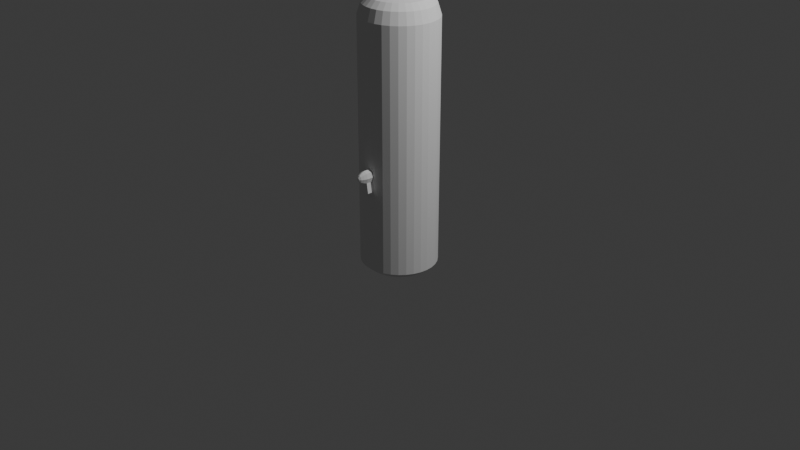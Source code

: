# Source: tungtungtungsahur.blend  (saved by Blender 4.4.32; exported with 4.5.12 LTS)
import bpy
from mathutils import Matrix  # noqa: F401  (used for matrix-valued properties, if any)

bpy.ops.wm.read_factory_settings(use_empty=True)
scene = bpy.context.scene
scene.name = 'Scene'

# ---- collections
col_collection = bpy.data.collections.new('Collection'); scene.collection.children.link(col_collection)

# ---- world
world_world = bpy.data.worlds.new('World'); scene.world = world_world
world_world.use_nodes = True; world_world.node_tree.nodes.clear()
_N = world_world.node_tree.nodes; _L = world_world.node_tree.links
n0 = _N.new('ShaderNodeOutputWorld'); n0.name = 'World Output'; n0.location = (300, 300)
n1 = _N.new('ShaderNodeBackground'); n1.name = 'Background'; n1.location = (10, 300)
n1.inputs[0].default_value = (0.05088, 0.05088, 0.05088, 1.0)
_L.new(n1.outputs[0], n0.inputs[0])
n0.is_active_output = True
world_world.color = (0.05088, 0.05088, 0.05088)
world_world.sun_shadow_jitter_overblur = 0.0

# ---- cameras
cam_camera = bpy.data.cameras.new('Camera')
cam_camera.clip_end = 100.0
cam_camera.ortho_scale = 7.314

# ---- lights
light_light = bpy.data.lights.new('Light', 'POINT')
light_light.energy = 1000.0
light_light.shadow_soft_size = 0.1

# ---- meshes
me_x = bpy.data.meshes.new('柱体')
me_x.from_pydata([(3.765e-09, 0.689, -1.644), (3.765e-09, 0.689, 1.644), (0.1344, 0.6758, -1.644), (0.1344, 0.6758, 1.644), (0.2637, 0.6366, -1.644), (0.2637, 0.6366, 1.644), (0.3828, 0.5729, -1.644), (0.3828, 0.5729, 1.644), (0.4872, 0.4872, -1.644), (0.4872, 0.4872, 1.644), (0.5729, 0.3828, -1.644), (0.5729, 0.3828, 1.644), (0.6366, 0.2637, -1.644), (0.6366, 0.2637, 1.644), (0.6758, 0.1344, -1.644), (0.6758, 0.1344, 1.644), (0.689, 5.792e-10, -1.644), (0.689, 5.792e-10, 1.644), (0.6758, -0.1344, -1.644), (0.6758, -0.1344, 1.644), (0.6366, -0.2637, -1.644), (0.6366, -0.2637, 1.644), (0.5729, -0.3828, -1.644), (0.5729, -0.3828, 1.644), (0.4872, -0.4872, -1.644), (0.4872, -0.4872, 1.644), (0.3828, -0.5729, -1.644), (0.3828, -0.5729, 1.644), (0.2637, -0.6366, -1.644), (0.2637, -0.6366, 1.644), (0.1344, -0.6758, -1.644), (0.1344, -0.6758, 1.644), (3.765e-09, -0.689, -1.644), (3.765e-09, -0.689, 1.644), (-0.1344, -0.6758, -1.644), (-0.1344, -0.6758, 1.644), (-0.2637, -0.6366, -1.644), (-0.2637, -0.6366, 1.644), (-0.3828, -0.5729, -1.644), (-0.3828, -0.5729, 1.644), (-0.4872, -0.4872, -1.644), (-0.4872, -0.4872, 1.644), (-0.5729, -0.3828, -1.644), (-0.5729, -0.3828, 1.644), (-0.6366, -0.2637, -1.644), (-0.6366, -0.2637, 1.644), (-0.6758, -0.1344, -1.644), (-0.6758, -0.1344, 1.644), (-0.689, 5.792e-10, -1.644), (-0.689, 5.792e-10, 1.644), (-0.6758, 0.1344, -1.644), (-0.6758, 0.1344, 1.644), (-0.6366, 0.2637, -1.644), (-0.6366, 0.2637, 1.644), (-0.5729, 0.3828, -1.644), (-0.5729, 0.3828, 1.644), (-0.4872, 0.4872, -1.644), (-0.4872, 0.4872, 1.644), (-0.3828, 0.5729, -1.644), (-0.3828, 0.5729, 1.644), (-0.2637, 0.6366, -1.644), (-0.2637, 0.6366, 1.644), (-0.1344, 0.6758, -1.644), (-0.1344, 0.6758, 1.644), (3.893e-09, 0.624, 1.801), (0.1217, 0.612, 1.801), (0.2388, 0.5765, 1.801), (0.3467, 0.5188, 1.801), (0.4412, 0.4412, 1.801), (0.5188, 0.3467, 1.801), (0.5765, 0.2388, 1.801), (0.612, 0.1217, 1.801), (0.624, 1.729e-10, 1.801), (0.612, -0.1217, 1.801), (0.5765, -0.2388, 1.801), (0.5188, -0.3467, 1.801), (0.4412, -0.4412, 1.801), (0.3467, -0.5188, 1.801), (0.2388, -0.5765, 1.801), (0.1217, -0.612, 1.801), (3.893e-09, -0.624, 1.801), (-0.1217, -0.612, 1.801), (-0.2388, -0.5765, 1.801), (-0.3467, -0.5188, 1.801), (-0.4412, -0.4412, 1.801), (-0.5188, -0.3467, 1.801), (-0.5765, -0.2388, 1.801), (-0.612, -0.1217, 1.801), (-0.624, 1.729e-10, 1.801), (-0.612, 0.1217, 1.801), (-0.5765, 0.2388, 1.801), (-0.5188, 0.3467, 1.801), (-0.4412, 0.4412, 1.801), (-0.3467, 0.5188, 1.801), (-0.2388, 0.5765, 1.801), (-0.1217, 0.612, 1.801), (2.243e-09, 0.5127, 1.881), (0.1, 0.5028, 1.881), (0.1962, 0.4737, 1.881), (0.2848, 0.4263, 1.881), (0.3625, 0.3625, 1.881), (0.4263, 0.2848, 1.881), (0.4737, 0.1962, 1.881), (0.5028, 0.1, 1.881), (0.5127, -8.547e-10, 1.881), (0.5028, -0.1, 1.881), (0.4737, -0.1962, 1.881), (0.4263, -0.2848, 1.881), (0.3625, -0.3625, 1.881), (0.2848, -0.4263, 1.881), (0.1962, -0.4737, 1.881), (0.1, -0.5028, 1.881), (2.243e-09, -0.5127, 1.881), (-0.1, -0.5028, 1.881), (-0.1962, -0.4737, 1.881), (-0.2848, -0.4263, 1.881), (-0.3625, -0.3625, 1.881), (-0.4263, -0.2848, 1.881), (-0.4737, -0.1962, 1.881), (-0.5028, -0.1, 1.881), (-0.5127, -8.547e-10, 1.881), (-0.5028, 0.1, 1.881), (-0.4737, 0.1962, 1.881), (-0.4263, 0.2848, 1.881), (-0.3625, 0.3625, 1.881), (-0.2848, 0.4263, 1.881), (-0.1962, 0.4737, 1.881), (-0.1, 0.5028, 1.881), (5.11e-10, 0.27, 1.929), (0.05268, 0.2648, 1.929), (0.1033, 0.2495, 1.929), (0.15, 0.2245, 1.929), (0.1909, 0.1909, 1.929), (0.2245, 0.15, 1.929), (0.2495, 0.1033, 1.929), (0.2648, 0.05268, 1.929), (0.27, 4.314e-10, 1.929), (0.2648, -0.05268, 1.929), (0.2495, -0.1033, 1.929), (0.2245, -0.15, 1.929), (0.1909, -0.1909, 1.929), (0.15, -0.2245, 1.929), (0.1033, -0.2495, 1.929), (0.05268, -0.2648, 1.929), (5.11e-10, -0.27, 1.929), (-0.05268, -0.2648, 1.929), (-0.1033, -0.2495, 1.929), (-0.15, -0.2245, 1.929), (-0.1909, -0.1909, 1.929), (-0.2245, -0.15, 1.929), (-0.2495, -0.1033, 1.929), (-0.2648, -0.05268, 1.929), (-0.27, 4.314e-10, 1.929), (-0.2648, 0.05268, 1.929), (-0.2495, 0.1033, 1.929), (-0.2245, 0.15, 1.929), (-0.1909, 0.1909, 1.929), (-0.15, 0.2245, 1.929), (-0.1033, 0.2495, 1.929), (-0.05268, 0.2648, 1.929), (3.765e-09, 0.689, -1.096), (3.765e-09, 0.689, -0.5481), (3.765e-09, 0.689, 0.0), (3.765e-09, 0.689, 0.5481), (3.765e-09, 0.689, 1.096), (0.1344, 0.6758, 1.096), (0.1344, 0.6758, 0.5481), (0.1344, 0.6758, 0.0), (0.1344, 0.6758, -0.5481), (0.1344, 0.6758, -1.096), (0.2637, 0.6366, 1.096), (0.2637, 0.6366, 0.5481), (0.2637, 0.6366, 0.0), (0.2637, 0.6366, -0.5481), (0.2637, 0.6366, -1.096), (0.3828, 0.5729, 1.096), (0.3828, 0.5729, 0.5481), (0.3828, 0.5729, 0.0), (0.3828, 0.5729, -0.5481), (0.3828, 0.5729, -1.096), (0.4872, 0.4872, 1.096), (0.4872, 0.4872, 0.5481), (0.4872, 0.4872, 0.0), (0.4872, 0.4872, -0.5481), (0.4872, 0.4872, -1.096), (0.5729, 0.3828, 1.096), (0.5729, 0.3828, 0.5481), (0.5729, 0.3828, 0.0), (0.5729, 0.3828, -0.5481), (0.5729, 0.3828, -1.096), (0.6366, 0.2637, 1.096), (0.6366, 0.2637, 0.5481), (0.6366, 0.2637, 0.0), (0.6366, 0.2637, -0.5481), (0.6366, 0.2637, -1.096), (0.6758, 0.1344, 1.096), (0.6758, 0.1344, 0.5481), (0.6758, 0.1344, 0.0), (0.6758, 0.1344, -0.5481), (0.6758, 0.1344, -1.096), (0.689, 5.792e-10, 1.096), (0.689, 5.792e-10, 0.5481), (0.689, 5.792e-10, 0.0), (0.689, 5.792e-10, -0.5481), (0.689, 5.792e-10, -1.096), (0.6758, -0.1344, 1.096), (0.6758, -0.1344, 0.5481), (0.6758, -0.1344, 0.0), (0.6758, -0.1344, -0.5481), (0.6758, -0.1344, -1.096), (0.6366, -0.2637, 1.096), (0.6366, -0.2637, 0.5481), (0.6366, -0.2637, 0.0), (0.6366, -0.2637, -0.5481), (0.6366, -0.2637, -1.096), (0.5729, -0.3828, 1.096), (0.5729, -0.3828, 0.5481), (0.5729, -0.3828, 0.0), (0.5729, -0.3828, -0.5481), (0.5729, -0.3828, -1.096), (0.4872, -0.4872, 1.096), (0.4872, -0.4872, 0.5481), (0.4872, -0.4872, 0.0), (0.4872, -0.4872, -0.5481), (0.4872, -0.4872, -1.096), (0.3828, -0.5729, 1.096), (0.3828, -0.5729, 0.5481), (0.3828, -0.5729, 0.0), (0.3828, -0.5729, -0.5481), (0.3828, -0.5729, -1.096), (0.2637, -0.6366, 1.096), (0.2637, -0.6366, 0.5481), (0.2637, -0.6366, 0.0), (0.2637, -0.6366, -0.5481), (0.2637, -0.6366, -1.096), (0.1344, -0.6758, 1.096), (0.06352, -0.6843, -0.2533), (0.08983, -0.6843, -0.3168), (0.06352, -0.6843, -0.3803), (0.1344, -0.6758, -1.096), (3.765e-09, -0.689, 1.096), (6.98e-09, -0.6843, -0.227), (3.765e-09, -0.689, -0.5481), (3.765e-09, -0.689, -1.096), (-0.1344, -0.6758, 1.096), (-0.06352, -0.6843, -0.2533), (-0.08983, -0.6843, -0.3168), (-0.06352, -0.6843, -0.3803), (-0.1344, -0.6758, -1.096), (-0.2637, -0.6366, 1.096), (-0.2637, -0.6366, 0.5481), (-0.2637, -0.6366, 0.0), (-0.2637, -0.6366, -0.5481), (-0.2637, -0.6366, -1.096), (-0.3828, -0.5729, 1.096), (-0.3828, -0.5729, 0.5481), (-0.3828, -0.5729, 0.0), (-0.3828, -0.5729, -0.5481), (-0.3828, -0.5729, -1.096), (-0.4872, -0.4872, 1.096), (-0.4872, -0.4872, 0.5481), (-0.4872, -0.4872, 0.0), (-0.4872, -0.4872, -0.5481), (-0.4872, -0.4872, -1.096), (-0.5729, -0.3828, 1.096), (-0.5729, -0.3828, 0.5481), (-0.5729, -0.3828, 0.0), (-0.5729, -0.3828, -0.5481), (-0.5729, -0.3828, -1.096), (-0.6366, -0.2637, 1.096), (-0.6366, -0.2637, 0.5481), (-0.6366, -0.2637, 0.0), (-0.6366, -0.2637, -0.5481), (-0.6366, -0.2637, -1.096), (-0.6758, -0.1344, 1.096), (-0.6758, -0.1344, 0.5481), (-0.6758, -0.1344, 0.0), (-0.6758, -0.1344, -0.5481), (-0.6758, -0.1344, -1.096), (-0.689, 5.792e-10, 1.096), (-0.689, 5.792e-10, 0.5481), (-0.689, 5.792e-10, 0.0), (-0.689, 5.792e-10, -0.5481), (-0.689, 5.792e-10, -1.096), (-0.6758, 0.1344, 1.096), (-0.6758, 0.1344, 0.5481), (-0.6758, 0.1344, 0.0), (-0.6758, 0.1344, -0.5481), (-0.6758, 0.1344, -1.096), (-0.6366, 0.2637, 1.096), (-0.6366, 0.2637, 0.5481), (-0.6366, 0.2637, 0.0), (-0.6366, 0.2637, -0.5481), (-0.6366, 0.2637, -1.096), (-0.5729, 0.3828, 1.096), (-0.5729, 0.3828, 0.5481), (-0.5729, 0.3828, 0.0), (-0.5729, 0.3828, -0.5481), (-0.5729, 0.3828, -1.096), (-0.4872, 0.4872, 1.096), (-0.4872, 0.4872, 0.5481), (-0.4872, 0.4872, 0.0), (-0.4872, 0.4872, -0.5481), (-0.4872, 0.4872, -1.096), (-0.3828, 0.5729, 1.096), (-0.3828, 0.5729, 0.5481), (-0.3828, 0.5729, 0.0), (-0.3828, 0.5729, -0.5481), (-0.3828, 0.5729, -1.096), (-0.2637, 0.6366, 1.096), (-0.2637, 0.6366, 0.5481), (-0.2637, 0.6366, 0.0), (-0.2637, 0.6366, -0.5481), (-0.2637, 0.6366, -1.096), (-0.1344, 0.6758, 1.096), (-0.1344, 0.6758, 0.5481), (-0.1344, 0.6758, 0.0), (-0.1344, 0.6758, -0.5481), (-0.1344, 0.6758, -1.096), (0.1344, -0.6758, 0.5481), (0.1344, -0.6758, 0.0), (0.1344, -0.6758, -0.5481), (-0.1344, -0.6758, 0.5481), (-0.1344, -0.6758, 0.0), (-0.1344, -0.6758, -0.5481), (2.269e-08, -0.6843, -0.4067), (3.765e-09, -0.689, 0.5481), (7.887e-09, 0.5531, -1.728), (0.1079, 0.5425, -1.728), (0.2117, 0.511, -1.728), (0.3073, 0.4599, -1.728), (0.3911, 0.3911, -1.728), (0.4599, 0.3073, -1.728), (0.511, 0.2117, -1.728), (0.5425, 0.1079, -1.728), (0.5531, -1.782e-10, -1.728), (0.5425, -0.1079, -1.728), (0.511, -0.2117, -1.728), (0.4599, -0.3073, -1.728), (0.3911, -0.3911, -1.728), (0.3073, -0.4599, -1.728), (0.2117, -0.511, -1.728), (0.1079, -0.5425, -1.728), (7.887e-09, -0.5531, -1.728), (-0.1079, -0.5425, -1.728), (-0.2117, -0.511, -1.728), (-0.3073, -0.4599, -1.728), (-0.3911, -0.3911, -1.728), (-0.4599, -0.3073, -1.728), (-0.511, -0.2117, -1.728), (-0.5425, -0.1079, -1.728), (-0.5531, -1.782e-10, -1.728), (-0.5425, 0.1079, -1.728), (-0.511, 0.2117, -1.728), (-0.4599, 0.3073, -1.728), (-0.3911, 0.3911, -1.728), (-0.3073, 0.4599, -1.728), (-0.2117, 0.511, -1.728), (-0.1079, 0.5425, -1.728), (9.55e-09, 0.303, -1.776), (0.05912, 0.2972, -1.776), (0.116, 0.28, -1.776), (0.1684, 0.252, -1.776), (0.2143, 0.2143, -1.776), (0.252, 0.1684, -1.776), (0.28, 0.116, -1.776), (0.2972, 0.05912, -1.776), (0.303, -1.572e-09, -1.776), (0.2972, -0.05912, -1.776), (0.28, -0.116, -1.776), (0.252, -0.1684, -1.776), (0.2143, -0.2143, -1.776), (0.1684, -0.252, -1.776), (0.116, -0.28, -1.776), (0.05912, -0.2972, -1.776), (9.55e-09, -0.303, -1.776), (-0.05912, -0.2972, -1.776), (-0.116, -0.28, -1.776), (-0.1684, -0.252, -1.776), (-0.2143, -0.2143, -1.776), (-0.252, -0.1684, -1.776), (-0.28, -0.116, -1.776), (-0.2972, -0.05912, -1.776), (-0.303, -1.572e-09, -1.776), (-0.2972, 0.05912, -1.776), (-0.28, 0.116, -1.776), (-0.252, 0.1684, -1.776), (-0.2143, 0.2143, -1.776), (-0.1684, 0.252, -1.776), (-0.116, 0.28, -1.776), (-0.05912, 0.2972, -1.776), (0.02224, -0.9432, -0.3168), (0.01573, -0.9432, -0.3011), (1.546e-08, -0.9482, -0.3098), (0.004991, -0.9482, -0.3218), (0.01573, -0.9432, -0.3325), (-0.03549, -0.9164, -0.3523), (0.03549, -0.9164, -0.3523), (-0.01573, -0.9432, -0.3011), (1.401e-08, -0.9432, -0.2946), (-0.02224, -0.9432, -0.3168), (-0.05018, -0.9164, -0.3168), (1.79e-08, -0.9432, -0.3391), (2.057e-08, -0.9164, -0.367), (2.259e-08, -0.8689, -0.3892), (0.05117, -0.8689, -0.368), (0.03549, -0.9164, -0.2813), (0.05117, -0.8689, -0.2657), (0.07236, -0.8689, -0.3168), (0.05018, -0.9164, -0.3168), (1.179e-08, -0.9164, -0.2666), (-0.03549, -0.9164, -0.2813), (2.259e-08, -0.8689, -0.3892), (0.06352, -0.8113, -0.3803), (0.08983, -0.8113, -0.3168), (0.06352, -0.8113, -0.2533), (-0.05117, -0.8689, -0.2657), (-0.06352, -0.8113, -0.2533), (8.266e-09, -0.8113, -0.227), (9.938e-09, -0.8689, -0.2445), (-0.05117, -0.8689, -0.368), (-0.06352, -0.8113, -0.3803), (-0.08983, -0.8113, -0.3168), (-0.07236, -0.8689, -0.3168), (-0.08983, -0.6843, -0.3168), (-0.06352, -0.6843, -0.3803), (6.98e-09, -0.6843, -0.227), (-0.06352, -0.6843, -0.2533), (0.06352, -0.6843, -0.2533), (0.08983, -0.6843, -0.3168), (0.06352, -0.6843, -0.3803), (2.269e-08, -0.6843, -0.4067), (0.007059, -0.9482, -0.3168), (0.004991, -0.9482, -0.3118), (-0.01573, -0.9432, -0.3325), (1.591e-08, -0.9483, -0.3168), (-0.007059, -0.9482, -0.3168), (1.67e-08, -0.9482, -0.3239), (-0.004991, -0.9482, -0.3118), (-0.004991, -0.9482, -0.3218), (7.408e-09, -0.7266, -0.227), (7.837e-09, -0.769, -0.227), (0.08983, -0.769, -0.3168), (0.08983, -0.7266, -0.3168), (0.06352, -0.7266, -0.2533), (0.06352, -0.769, -0.2533), (-0.06352, -0.769, -0.2533), (-0.06352, -0.7266, -0.2533), (-0.08983, -0.7266, -0.3168), (-0.08983, -0.769, -0.3168), (-0.06352, -0.769, -0.3803), (-0.06352, -0.7266, -0.3803), (2.354e-08, -0.769, -0.4067), (2.312e-08, -0.7266, -0.4067), (0.06352, -0.7266, -0.3803), (0.06352, -0.769, -0.3803), (2.259e-08, -0.8689, -0.3892), (2.397e-08, -0.8113, -0.4067), (0.05117, -0.8689, -0.368), (0.06352, -0.8113, -0.3803), (-0.05117, -0.8689, -0.368), (-0.06352, -0.8113, -0.3803), (0.06352, -0.769, -0.3803), (-0.06352, -0.769, -0.3803), (-0.06352, -0.7266, -0.3803), (2.354e-08, -0.769, -0.4067), (2.312e-08, -0.7266, -0.4067), (2.397e-08, -0.8113, -0.4067), (-0.05117, -0.8689, -0.368), (-0.06352, -0.8113, -0.3803), (-0.06352, -0.769, -0.3803), (-0.06352, -0.7266, -0.3803), (2.354e-08, -0.769, -0.4067), (2.312e-08, -0.7266, -0.4067), (0.02975, -0.7266, -0.5164), (0.09327, -0.7266, -0.5164), (0.09327, -0.8113, -0.5164), (-0.03377, -0.8113, -0.5164), (-0.03377, -0.7266, -0.5164)], [(454, 455), (452, 465), (472, 465), (475, 474)], [(164, 1, 3, 165), (165, 3, 5, 170), (170, 5, 7, 175), (175, 7, 9, 180), (180, 9, 11, 185), (185, 11, 13, 190), (190, 13, 15, 195), (195, 15, 17, 200), (200, 17, 19, 205), (205, 19, 21, 210), (210, 21, 23, 215), (215, 23, 25, 220), (220, 25, 27, 225), (225, 27, 29, 230), (230, 29, 31, 235), (235, 31, 33, 240), (240, 33, 35, 244), (244, 35, 37, 249), (249, 37, 39, 254), (254, 39, 41, 259), (259, 41, 43, 264), (264, 43, 45, 269), (269, 45, 47, 274), (274, 47, 49, 279), (279, 49, 51, 284), (284, 51, 53, 289), (289, 53, 55, 294), (294, 55, 57, 299), (299, 57, 59, 304), (304, 59, 61, 309), (11, 9, 68, 69), (309, 61, 63, 314), (314, 63, 1, 164), (10, 12, 333, 332), (75, 74, 106, 107), (29, 27, 77, 78), (47, 45, 86, 87), (3, 1, 64, 65), (1, 63, 95, 64), (21, 19, 73, 74), (39, 37, 82, 83), (57, 55, 91, 92), (13, 11, 69, 70), (31, 29, 78, 79), (49, 47, 87, 88), (5, 3, 65, 66), (23, 21, 74, 75), (41, 39, 83, 84), (59, 57, 92, 93), (15, 13, 70, 71), (33, 31, 79, 80), (51, 49, 88, 89), (7, 5, 66, 67), (25, 23, 75, 76), (43, 41, 84, 85), (61, 59, 93, 94), (17, 15, 71, 72), (35, 33, 80, 81), (53, 51, 89, 90), (9, 7, 67, 68), (27, 25, 76, 77), (45, 43, 85, 86), (63, 61, 94, 95), (19, 17, 72, 73), (37, 35, 81, 82), (55, 53, 90, 91), (106, 105, 137, 138), (89, 88, 120, 121), (76, 75, 107, 108), (90, 89, 121, 122), (77, 76, 108, 109), (91, 90, 122, 123), (78, 77, 109, 110), (65, 64, 96, 97), (92, 91, 123, 124), (79, 78, 110, 111), (66, 65, 97, 98), (93, 92, 124, 125), (80, 79, 111, 112), (67, 66, 98, 99), (94, 93, 125, 126), (81, 80, 112, 113), (68, 67, 99, 100), (95, 94, 126, 127), (82, 81, 113, 114), (69, 68, 100, 101), (64, 95, 127, 96), (83, 82, 114, 115), (70, 69, 101, 102), (84, 83, 115, 116), (71, 70, 102, 103), (85, 84, 116, 117), (72, 71, 103, 104), (86, 85, 117, 118), (73, 72, 104, 105), (87, 86, 118, 119), (74, 73, 105, 106), (88, 87, 119, 120), (129, 128, 159, 158, 157, 156, 155, 154, 153, 152, 151, 150, 149, 148, 147, 146, 145, 144, 143, 142, 141, 140, 139, 138, 137, 136, 135, 134, 133, 132, 131, 130), (120, 119, 151, 152), (107, 106, 138, 139), (121, 120, 152, 153), (108, 107, 139, 140), (122, 121, 153, 154), (109, 108, 140, 141), (123, 122, 154, 155), (110, 109, 141, 142), (97, 96, 128, 129), (124, 123, 155, 156), (111, 110, 142, 143), (98, 97, 129, 130), (125, 124, 156, 157), (112, 111, 143, 144), (99, 98, 130, 131), (126, 125, 157, 158), (113, 112, 144, 145), (100, 99, 131, 132), (127, 126, 158, 159), (114, 113, 145, 146), (101, 100, 132, 133), (96, 127, 159, 128), (115, 114, 146, 147), (102, 101, 133, 134), (116, 115, 147, 148), (103, 102, 134, 135), (117, 116, 148, 149), (104, 103, 135, 136), (118, 117, 149, 150), (105, 104, 136, 137), (119, 118, 150, 151), (62, 318, 160, 0), (318, 317, 161, 160), (317, 316, 162, 161), (316, 315, 163, 162), (315, 314, 164, 163), (60, 313, 318, 62), (313, 312, 317, 318), (312, 311, 316, 317), (311, 310, 315, 316), (310, 309, 314, 315), (58, 308, 313, 60), (308, 307, 312, 313), (307, 306, 311, 312), (306, 305, 310, 311), (305, 304, 309, 310), (56, 303, 308, 58), (303, 302, 307, 308), (302, 301, 306, 307), (301, 300, 305, 306), (300, 299, 304, 305), (54, 298, 303, 56), (298, 297, 302, 303), (297, 296, 301, 302), (296, 295, 300, 301), (295, 294, 299, 300), (52, 293, 298, 54), (293, 292, 297, 298), (292, 291, 296, 297), (291, 290, 295, 296), (290, 289, 294, 295), (50, 288, 293, 52), (288, 287, 292, 293), (287, 286, 291, 292), (286, 285, 290, 291), (285, 284, 289, 290), (48, 283, 288, 50), (283, 282, 287, 288), (282, 281, 286, 287), (281, 280, 285, 286), (280, 279, 284, 285), (46, 278, 283, 48), (278, 277, 282, 283), (277, 276, 281, 282), (276, 275, 280, 281), (275, 274, 279, 280), (44, 273, 278, 46), (273, 272, 277, 278), (272, 271, 276, 277), (271, 270, 275, 276), (270, 269, 274, 275), (42, 268, 273, 44), (268, 267, 272, 273), (267, 266, 271, 272), (266, 265, 270, 271), (265, 264, 269, 270), (40, 263, 268, 42), (263, 262, 267, 268), (262, 261, 266, 267), (261, 260, 265, 266), (260, 259, 264, 265), (38, 258, 263, 40), (258, 257, 262, 263), (257, 256, 261, 262), (256, 255, 260, 261), (255, 254, 259, 260), (36, 253, 258, 38), (253, 252, 257, 258), (252, 251, 256, 257), (251, 250, 255, 256), (250, 249, 254, 255), (34, 248, 253, 36), (248, 324, 252, 253), (324, 323, 251, 252), (323, 322, 250, 251), (322, 244, 249, 250), (32, 243, 248, 34), (243, 242, 324, 248), (403, 397, 395, 402), (409, 406, 392, 391), (326, 240, 244, 322), (30, 239, 243, 32), (239, 321, 242, 243), (406, 410, 399, 392), (397, 409, 391, 395), (319, 235, 240, 326), (28, 234, 239, 30), (234, 233, 321, 239), (233, 232, 320, 321), (232, 231, 319, 320), (231, 230, 235, 319), (26, 229, 234, 28), (229, 228, 233, 234), (228, 227, 232, 233), (227, 226, 231, 232), (226, 225, 230, 231), (24, 224, 229, 26), (224, 223, 228, 229), (223, 222, 227, 228), (222, 221, 226, 227), (221, 220, 225, 226), (22, 219, 224, 24), (219, 218, 223, 224), (218, 217, 222, 223), (217, 216, 221, 222), (216, 215, 220, 221), (20, 214, 219, 22), (214, 213, 218, 219), (213, 212, 217, 218), (212, 211, 216, 217), (211, 210, 215, 216), (18, 209, 214, 20), (209, 208, 213, 214), (208, 207, 212, 213), (207, 206, 211, 212), (206, 205, 210, 211), (16, 204, 209, 18), (204, 203, 208, 209), (203, 202, 207, 208), (202, 201, 206, 207), (201, 200, 205, 206), (14, 199, 204, 16), (199, 198, 203, 204), (198, 197, 202, 203), (197, 196, 201, 202), (196, 195, 200, 201), (12, 194, 199, 14), (194, 193, 198, 199), (193, 192, 197, 198), (192, 191, 196, 197), (191, 190, 195, 196), (10, 189, 194, 12), (189, 188, 193, 194), (188, 187, 192, 193), (187, 186, 191, 192), (186, 185, 190, 191), (8, 184, 189, 10), (184, 183, 188, 189), (183, 182, 187, 188), (182, 181, 186, 187), (181, 180, 185, 186), (6, 179, 184, 8), (179, 178, 183, 184), (178, 177, 182, 183), (177, 176, 181, 182), (176, 175, 180, 181), (4, 174, 179, 6), (174, 173, 178, 179), (173, 172, 177, 178), (172, 171, 176, 177), (171, 170, 175, 176), (2, 169, 174, 4), (169, 168, 173, 174), (168, 167, 172, 173), (167, 166, 171, 172), (166, 165, 170, 171), (0, 160, 169, 2), (160, 161, 168, 169), (161, 162, 167, 168), (162, 163, 166, 167), (163, 164, 165, 166), (236, 237, 320, 319), (237, 238, 321, 320), (246, 245, 322, 323), (247, 246, 323, 324), (325, 247, 324, 242), (245, 241, 326, 322), (238, 325, 242, 321), (241, 236, 319, 326), (350, 351, 383, 382), (28, 30, 342, 341), (46, 48, 351, 350), (2, 4, 329, 328), (20, 22, 338, 337), (38, 40, 347, 346), (56, 58, 356, 355), (12, 14, 334, 333), (30, 32, 343, 342), (48, 50, 352, 351), (4, 6, 330, 329), (22, 24, 339, 338), (40, 42, 348, 347), (58, 60, 357, 356), (14, 16, 335, 334), (32, 34, 344, 343), (50, 52, 353, 352), (6, 8, 331, 330), (24, 26, 340, 339), (42, 44, 349, 348), (60, 62, 358, 357), (16, 18, 336, 335), (34, 36, 345, 344), (52, 54, 354, 353), (8, 10, 332, 331), (26, 28, 341, 340), (44, 46, 350, 349), (0, 2, 328, 327), (62, 0, 327, 358), (18, 20, 337, 336), (36, 38, 346, 345), (54, 56, 355, 354), (359, 360, 361, 362, 363, 364, 365, 366, 367, 368, 369, 370, 371, 372, 373, 374, 375, 376, 377, 378, 379, 380, 381, 382, 383, 384, 385, 386, 387, 388, 389, 390), (337, 338, 370, 369), (351, 352, 384, 383), (338, 339, 371, 370), (352, 353, 385, 384), (339, 340, 372, 371), (353, 354, 386, 385), (340, 341, 373, 372), (327, 328, 360, 359), (354, 355, 387, 386), (341, 342, 374, 373), (328, 329, 361, 360), (355, 356, 388, 387), (342, 343, 375, 374), (329, 330, 362, 361), (356, 357, 389, 388), (343, 344, 376, 375), (330, 331, 363, 362), (357, 358, 390, 389), (344, 345, 377, 376), (331, 332, 364, 363), (358, 327, 359, 390), (345, 346, 378, 377), (332, 333, 365, 364), (346, 347, 379, 378), (333, 334, 366, 365), (347, 348, 380, 379), (334, 335, 367, 366), (348, 349, 381, 380), (335, 336, 368, 367), (349, 350, 382, 381), (336, 337, 369, 368), (391, 392, 433, 432), (392, 399, 393, 433), (402, 395, 394, 437), (399, 398, 438, 393), (420, 404, 403, 396), (416, 423, 401, 411), (404, 405, 397, 403), (405, 408, 409, 397), (410, 411, 398, 399), (411, 401, 400, 398), (396, 403, 402, 434), (401, 396, 434, 400), (415, 418, 419, 407), (414, 415, 407, 408), (417, 422, 423, 416), (413, 405, 458, 459), (408, 407, 406, 409), (407, 419, 410, 406), (419, 416, 411, 410), (423, 420, 396, 401), (418, 417, 416, 419), (422, 421, 420, 423), (413, 414, 408, 405), (405, 404, 456, 458), (247, 325, 431, 425), (325, 238, 430, 431), (238, 237, 429, 430), (246, 247, 425, 424), (241, 245, 427, 426), (236, 241, 426, 428), (237, 236, 428, 429), (245, 246, 424, 427), (413, 454, 443, 414), (441, 446, 417, 418), (445, 441, 418, 415), (442, 445, 415, 414), (446, 449, 422, 417), (451, 453, 466, 464), (450, 451, 464, 463), (437, 435, 436, 439), (435, 393, 438, 436), (394, 432, 435, 437), (432, 433, 393, 435), (398, 400, 436, 438), (434, 402, 437, 439), (400, 434, 439, 436), (395, 391, 432, 394), (431, 430, 454, 453), (425, 431, 453, 451), (404, 420, 460, 456), (427, 424, 448, 447), (447, 448, 449, 446), (429, 428, 444, 443), (443, 444, 445, 442), (428, 426, 440, 444), (444, 440, 441, 445), (426, 427, 447, 440), (440, 447, 446, 441), (424, 425, 451, 448), (430, 429, 443, 454), (456, 460, 468, 412), (457, 459, 458, 456), (469, 467, 412, 468), (477, 476, 459, 469), (420, 421, 461, 460), (421, 450, 463, 461), (455, 413, 459, 462), (463, 464, 471, 470), (461, 463, 470, 469), (460, 461, 469, 468), (464, 466, 473, 471), (457, 456, 412, 467), (450, 421, 422, 449, 448, 451), (454, 459, 476, 475), (475, 478, 471, 454), (478, 477, 469, 471)])
_uv = me_x.uv_layers.new(name='UV贴图')
_uv.uv.foreach_set('vector', [1.0, 0.9167, 1.0, 1.0, 0.9688, 1.0, 0.9688, 0.9167, 0.9688, 0.9167, 0.9688, 1.0, 0.9375, 1.0, 0.9375, 0.9167, 0.9375, 0.9167, 0.9375, 1.0, 0.9062, 1.0, 0.9062, 0.9167, 0.9062, 0.9167, 0.9062, 1.0, 0.875, 1.0, 0.875, 0.9167, 0.875, 0.9167, 0.875, 1.0, 0.8438, 1.0, 0.8438, 0.9167, 0.8438, 0.9167, 0.8438, 1.0, 0.8125, 1.0, 0.8125, 0.9167, 0.8125, 0.9167, 0.8125, 1.0, 0.7812, 1.0, 0.7812, 0.9167, 0.7812, 0.9167, 0.7812, 1.0, 0.75, 1.0, 0.75, 0.9167, 0.75, 0.9167, 0.75, 1.0, 0.7188, 1.0, 0.7188, 0.9167, 0.7188, 0.9167, 0.7188, 1.0, 0.6875, 1.0, 0.6875, 0.9167, 0.6875, 0.9167, 0.6875, 1.0, 0.6562, 1.0, 0.6562, 0.9167, 0.6562, 0.9167, 0.6562, 1.0, 0.625, 1.0, 0.625, 0.9167, 0.625, 0.9167, 0.625, 1.0, 0.5938, 1.0, 0.5938, 0.9167, 0.5938, 0.9167, 0.5938, 1.0, 0.5625, 1.0, 0.5625, 0.9167, 0.5625, 0.9167, 0.5625, 1.0, 0.5312, 1.0, 0.5312, 0.9167, 0.5312, 0.9167, 0.5312, 1.0, 0.5, 1.0, 0.5, 0.9167, 0.5, 0.9167, 0.5, 1.0, 0.4688, 1.0, 0.4688, 0.9167, 0.4688, 0.9167, 0.4688, 1.0, 0.4375, 1.0, 0.4375, 0.9167, 0.4375, 0.9167, 0.4375, 1.0, 0.4062, 1.0, 0.4062, 0.9167, 0.4062, 0.9167, 0.4062, 1.0, 0.375, 1.0, 0.375, 0.9167, 0.375, 0.9167, 0.375, 1.0, 0.3438, 1.0, 0.3437, 0.9167, 0.3437, 0.9167, 0.3438, 1.0, 0.3125, 1.0, 0.3125, 0.9167, 0.3125, 0.9167, 0.3125, 1.0, 0.2812, 1.0, 0.2812, 0.9167, 0.2812, 0.9167, 0.2812, 1.0, 0.25, 1.0, 0.25, 0.9167, 0.25, 0.9167, 0.25, 1.0, 0.2188, 1.0, 0.2188, 0.9167, 0.2188, 0.9167, 0.2188, 1.0, 0.1875, 1.0, 0.1875, 0.9167, 0.1875, 0.9167, 0.1875, 1.0, 0.1562, 1.0, 0.1562, 0.9167, 0.1562, 0.9167, 0.1562, 1.0, 0.125, 1.0, 0.125, 0.9167, 0.125, 0.9167, 0.125, 1.0, 0.09375, 1.0, 0.09375, 0.9167, 0.09375, 0.9167, 0.09375, 1.0, 0.0625, 1.0, 0.0625, 0.9167, 0.8438, 1.0, 0.875, 1.0, 0.875, 1.0, 0.8438, 1.0, 0.0625, 0.9167, 0.0625, 1.0, 0.03125, 1.0, 0.03125, 0.9167, 0.03125, 0.9167, 0.03125, 1.0, 0.0, 1.0, 0.0, 0.9167, 0.8438, 0.5, 0.8125, 0.5, 0.8125, 0.5, 0.8438, 0.5, 0.6562, 1.0, 0.6875, 1.0, 0.6875, 1.0, 0.6562, 1.0, 0.5625, 1.0, 0.5938, 1.0, 0.5938, 1.0, 0.5625, 1.0, 0.2812, 1.0, 0.3125, 1.0, 0.3125, 1.0, 0.2812, 1.0, 0.9688, 1.0, 1.0, 1.0, 1.0, 1.0, 0.9688, 1.0, 0.0, 1.0, 0.03125, 1.0, 0.03125, 1.0, 0.0, 1.0, 0.6875, 1.0, 0.7188, 1.0, 0.7188, 1.0, 0.6875, 1.0, 0.4062, 1.0, 0.4375, 1.0, 0.4375, 1.0, 0.4062, 1.0, 0.125, 1.0, 0.1562, 1.0, 0.1562, 1.0, 0.125, 1.0, 0.8125, 1.0, 0.8438, 1.0, 0.8438, 1.0, 0.8125, 1.0, 0.5312, 1.0, 0.5625, 1.0, 0.5625, 1.0, 0.5312, 1.0, 0.25, 1.0, 0.2812, 1.0, 0.2812, 1.0, 0.25, 1.0, 0.9375, 1.0, 0.9688, 1.0, 0.9688, 1.0, 0.9375, 1.0, 0.6562, 1.0, 0.6875, 1.0, 0.6875, 1.0, 0.6562, 1.0, 0.375, 1.0, 0.4062, 1.0, 0.4062, 1.0, 0.375, 1.0, 0.09375, 1.0, 0.125, 1.0, 0.125, 1.0, 0.09375, 1.0, 0.7812, 1.0, 0.8125, 1.0, 0.8125, 1.0, 0.7812, 1.0, 0.5, 1.0, 0.5312, 1.0, 0.5312, 1.0, 0.5, 1.0, 0.2188, 1.0, 0.25, 1.0, 0.25, 1.0, 0.2188, 1.0, 0.9062, 1.0, 0.9375, 1.0, 0.9375, 1.0, 0.9062, 1.0, 0.625, 1.0, 0.6562, 1.0, 0.6562, 1.0, 0.625, 1.0, 0.3438, 1.0, 0.375, 1.0, 0.375, 1.0, 0.3438, 1.0, 0.0625, 1.0, 0.09375, 1.0, 0.09375, 1.0, 0.0625, 1.0, 0.75, 1.0, 0.7812, 1.0, 0.7812, 1.0, 0.75, 1.0, 0.4688, 1.0, 0.5, 1.0, 0.5, 1.0, 0.4688, 1.0, 0.1875, 1.0, 0.2188, 1.0, 0.2188, 1.0, 0.1875, 1.0, 0.875, 1.0, 0.9062, 1.0, 0.9062, 1.0, 0.875, 1.0, 0.5938, 1.0, 0.625, 1.0, 0.625, 1.0, 0.5938, 1.0, 0.3125, 1.0, 0.3438, 1.0, 0.3438, 1.0, 0.3125, 1.0, 0.03125, 1.0, 0.0625, 1.0, 0.0625, 1.0, 0.03125, 1.0, 0.7188, 1.0, 0.75, 1.0, 0.75, 1.0, 0.7188, 1.0, 0.4375, 1.0, 0.4688, 1.0, 0.4688, 1.0, 0.4375, 1.0, 0.1562, 1.0, 0.1875, 1.0, 0.1875, 1.0, 0.1562, 1.0, 0.6875, 1.0, 0.7188, 1.0, 0.7188, 1.0, 0.6875, 1.0, 0.2188, 1.0, 0.25, 1.0, 0.25, 1.0, 0.2188, 1.0, 0.625, 1.0, 0.6562, 1.0, 0.6562, 1.0, 0.625, 1.0, 0.1875, 1.0, 0.2188, 1.0, 0.2188, 1.0, 0.1875, 1.0, 0.5938, 1.0, 0.625, 1.0, 0.625, 1.0, 0.5938, 1.0, 0.1562, 1.0, 0.1875, 1.0, 0.1875, 1.0, 0.1562, 1.0, 0.5625, 1.0, 0.5938, 1.0, 0.5938, 1.0, 0.5625, 1.0, 0.9688, 1.0, 1.0, 1.0, 1.0, 1.0, 0.9688, 1.0, 0.125, 1.0, 0.1562, 1.0, 0.1562, 1.0, 0.125, 1.0, 0.5312, 1.0, 0.5625, 1.0, 0.5625, 1.0, 0.5312, 1.0, 0.9375, 1.0, 0.9688, 1.0, 0.9688, 1.0, 0.9375, 1.0, 0.09375, 1.0, 0.125, 1.0, 0.125, 1.0, 0.09375, 1.0, 0.5, 1.0, 0.5312, 1.0, 0.5312, 1.0, 0.5, 1.0, 0.9062, 1.0, 0.9375, 1.0, 0.9375, 1.0, 0.9062, 1.0, 0.0625, 1.0, 0.09375, 1.0, 0.09375, 1.0, 0.0625, 1.0, 0.4688, 1.0, 0.5, 1.0, 0.5, 1.0, 0.4688, 1.0, 0.875, 1.0, 0.9062, 1.0, 0.9062, 1.0, 0.875, 1.0, 0.03125, 1.0, 0.0625, 1.0, 0.0625, 1.0, 0.03125, 1.0, 0.4375, 1.0, 0.4688, 1.0, 0.4688, 1.0, 0.4375, 1.0, 0.8438, 1.0, 0.875, 1.0, 0.875, 1.0, 0.8438, 1.0, 0.0, 1.0, 0.03125, 1.0, 0.03125, 1.0, 0.0, 1.0, 0.4062, 1.0, 0.4375, 1.0, 0.4375, 1.0, 0.4062, 1.0, 0.8125, 1.0, 0.8438, 1.0, 0.8438, 1.0, 0.8125, 1.0, 0.375, 1.0, 0.4062, 1.0, 0.4062, 1.0, 0.375, 1.0, 0.7812, 1.0, 0.8125, 1.0, 0.8125, 1.0, 0.7812, 1.0, 0.3438, 1.0, 0.375, 1.0, 0.375, 1.0, 0.3438, 1.0, 0.75, 1.0, 0.7812, 1.0, 0.7812, 1.0, 0.75, 1.0, 0.3125, 1.0, 0.3438, 1.0, 0.3438, 1.0, 0.3125, 1.0, 0.7188, 1.0, 0.75, 1.0, 0.75, 1.0, 0.7188, 1.0, 0.2812, 1.0, 0.3125, 1.0, 0.3125, 1.0, 0.2812, 1.0, 0.6875, 1.0, 0.7188, 1.0, 0.7188, 1.0, 0.6875, 1.0, 0.25, 1.0, 0.2812, 1.0, 0.2812, 1.0, 0.25, 1.0, 0.2968, 0.4854, 0.25, 0.49, 0.2032, 0.4854, 0.1582, 0.4717, 0.1167, 0.4496, 0.08029, 0.4197, 0.05045, 0.3833, 0.02827, 0.3418, 0.01461, 0.2968, 0.01, 0.25, 0.01461, 0.2032, 0.02827, 0.1582, 0.05045, 0.1167, 0.08029, 0.08029, 0.1167, 0.05045, 0.1582, 0.02827, 0.2032, 0.01461, 0.25, 0.01, 0.2968, 0.01461, 0.3418, 0.02827, 0.3833, 0.05045, 0.4197, 0.08029, 0.4496, 0.1167, 0.4717, 0.1582, 0.4854, 0.2032, 0.49, 0.25, 0.4854, 0.2968, 0.4717, 0.3418, 0.4496, 0.3833, 0.4197, 0.4197, 0.3833, 0.4496, 0.3418, 0.4717, 0.25, 1.0, 0.2812, 1.0, 0.2812, 1.0, 0.25, 1.0, 0.6562, 1.0, 0.6875, 1.0, 0.6875, 1.0, 0.6562, 1.0, 0.2188, 1.0, 0.25, 1.0, 0.25, 1.0, 0.2188, 1.0, 0.625, 1.0, 0.6562, 1.0, 0.6562, 1.0, 0.625, 1.0, 0.1875, 1.0, 0.2188, 1.0, 0.2188, 1.0, 0.1875, 1.0, 0.5938, 1.0, 0.625, 1.0, 0.625, 1.0, 0.5938, 1.0, 0.1562, 1.0, 0.1875, 1.0, 0.1875, 1.0, 0.1562, 1.0, 0.5625, 1.0, 0.5938, 1.0, 0.5938, 1.0, 0.5625, 1.0, 0.9688, 1.0, 1.0, 1.0, 1.0, 1.0, 0.9688, 1.0, 0.125, 1.0, 0.1562, 1.0, 0.1562, 1.0, 0.125, 1.0, 0.5312, 1.0, 0.5625, 1.0, 0.5625, 1.0, 0.5312, 1.0, 0.9375, 1.0, 0.9688, 1.0, 0.9688, 1.0, 0.9375, 1.0, 0.09375, 1.0, 0.125, 1.0, 0.125, 1.0, 0.09375, 1.0, 0.5, 1.0, 0.5312, 1.0, 0.5312, 1.0, 0.5, 1.0, 0.9062, 1.0, 0.9375, 1.0, 0.9375, 1.0, 0.9062, 1.0, 0.0625, 1.0, 0.09375, 1.0, 0.09375, 1.0, 0.0625, 1.0, 0.4688, 1.0, 0.5, 1.0, 0.5, 1.0, 0.4688, 1.0, 0.875, 1.0, 0.9062, 1.0, 0.9062, 1.0, 0.875, 1.0, 0.03125, 1.0, 0.0625, 1.0, 0.0625, 1.0, 0.03125, 1.0, 0.4375, 1.0, 0.4688, 1.0, 0.4688, 1.0, 0.4375, 1.0, 0.8438, 1.0, 0.875, 1.0, 0.875, 1.0, 0.8438, 1.0, 0.0, 1.0, 0.03125, 1.0, 0.03125, 1.0, 0.0, 1.0, 0.4062, 1.0, 0.4375, 1.0, 0.4375, 1.0, 0.4062, 1.0, 0.8125, 1.0, 0.8438, 1.0, 0.8438, 1.0, 0.8125, 1.0, 0.375, 1.0, 0.4062, 1.0, 0.4062, 1.0, 0.375, 1.0, 0.7812, 1.0, 0.8125, 1.0, 0.8125, 1.0, 0.7812, 1.0, 0.3438, 1.0, 0.375, 1.0, 0.375, 1.0, 0.3438, 1.0, 0.75, 1.0, 0.7812, 1.0, 0.7812, 1.0, 0.75, 1.0, 0.3125, 1.0, 0.3438, 1.0, 0.3438, 1.0, 0.3125, 1.0, 0.7188, 1.0, 0.75, 1.0, 0.75, 1.0, 0.7188, 1.0, 0.2812, 1.0, 0.3125, 1.0, 0.3125, 1.0, 0.2812, 1.0, 0.03125, 0.5, 0.03125, 0.5833, 0.0, 0.5833, 0.0, 0.5, 0.03125, 0.5833, 0.03125, 0.6667, 0.0, 0.6667, 0.0, 0.5833, 0.03125, 0.6667, 0.03125, 0.75, 0.0, 0.75, 0.0, 0.6667, 0.03125, 0.75, 0.03125, 0.8333, 0.0, 0.8333, 0.0, 0.75, 0.03125, 0.8333, 0.03125, 0.9167, 0.0, 0.9167, 0.0, 0.8333, 0.0625, 0.5, 0.0625, 0.5833, 0.03125, 0.5833, 0.03125, 0.5, 0.0625, 0.5833, 0.0625, 0.6667, 0.03125, 0.6667, 0.03125, 0.5833, 0.0625, 0.6667, 0.0625, 0.75, 0.03125, 0.75, 0.03125, 0.6667, 0.0625, 0.75, 0.0625, 0.8333, 0.03125, 0.8333, 0.03125, 0.75, 0.0625, 0.8333, 0.0625, 0.9167, 0.03125, 0.9167, 0.03125, 0.8333, 0.09375, 0.5, 0.09375, 0.5833, 0.0625, 0.5833, 0.0625, 0.5, 0.09375, 0.5833, 0.09375, 0.6667, 0.0625, 0.6667, 0.0625, 0.5833, 0.09375, 0.6667, 0.09375, 0.75, 0.0625, 0.75, 0.0625, 0.6667, 0.09375, 0.75, 0.09375, 0.8333, 0.0625, 0.8333, 0.0625, 0.75, 0.09375, 0.8333, 0.09375, 0.9167, 0.0625, 0.9167, 0.0625, 0.8333, 0.125, 0.5, 0.125, 0.5833, 0.09375, 0.5833, 0.09375, 0.5, 0.125, 0.5833, 0.125, 0.6667, 0.09375, 0.6667, 0.09375, 0.5833, 0.125, 0.6667, 0.125, 0.75, 0.09375, 0.75, 0.09375, 0.6667, 0.125, 0.75, 0.125, 0.8333, 0.09375, 0.8333, 0.09375, 0.75, 0.125, 0.8333, 0.125, 0.9167, 0.09375, 0.9167, 0.09375, 0.8333, 0.1562, 0.5, 0.1562, 0.5833, 0.125, 0.5833, 0.125, 0.5, 0.1562, 0.5833, 0.1562, 0.6667, 0.125, 0.6667, 0.125, 0.5833, 0.1562, 0.6667, 0.1562, 0.75, 0.125, 0.75, 0.125, 0.6667, 0.1562, 0.75, 0.1562, 0.8333, 0.125, 0.8333, 0.125, 0.75, 0.1562, 0.8333, 0.1562, 0.9167, 0.125, 0.9167, 0.125, 0.8333, 0.1875, 0.5, 0.1875, 0.5833, 0.1562, 0.5833, 0.1562, 0.5, 0.1875, 0.5833, 0.1875, 0.6667, 0.1562, 0.6667, 0.1562, 0.5833, 0.1875, 0.6667, 0.1875, 0.75, 0.1562, 0.75, 0.1562, 0.6667, 0.1875, 0.75, 0.1875, 0.8333, 0.1562, 0.8333, 0.1562, 0.75, 0.1875, 0.8333, 0.1875, 0.9167, 0.1562, 0.9167, 0.1562, 0.8333, 0.2188, 0.5, 0.2188, 0.5833, 0.1875, 0.5833, 0.1875, 0.5, 0.2188, 0.5833, 0.2188, 0.6667, 0.1875, 0.6667, 0.1875, 0.5833, 0.2188, 0.6667, 0.2188, 0.75, 0.1875, 0.75, 0.1875, 0.6667, 0.2188, 0.75, 0.2188, 0.8333, 0.1875, 0.8333, 0.1875, 0.75, 0.2188, 0.8333, 0.2188, 0.9167, 0.1875, 0.9167, 0.1875, 0.8333, 0.25, 0.5, 0.25, 0.5833, 0.2188, 0.5833, 0.2188, 0.5, 0.25, 0.5833, 0.25, 0.6667, 0.2188, 0.6667, 0.2188, 0.5833, 0.25, 0.6667, 0.25, 0.75, 0.2188, 0.75, 0.2188, 0.6667, 0.25, 0.75, 0.25, 0.8333, 0.2188, 0.8333, 0.2188, 0.75, 0.25, 0.8333, 0.25, 0.9167, 0.2188, 0.9167, 0.2188, 0.8333, 0.2812, 0.5, 0.2812, 0.5833, 0.25, 0.5833, 0.25, 0.5, 0.2812, 0.5833, 0.2812, 0.6667, 0.25, 0.6667, 0.25, 0.5833, 0.2812, 0.6667, 0.2812, 0.75, 0.25, 0.75, 0.25, 0.6667, 0.2812, 0.75, 0.2812, 0.8333, 0.25, 0.8333, 0.25, 0.75, 0.2812, 0.8333, 0.2812, 0.9167, 0.25, 0.9167, 0.25, 0.8333, 0.3125, 0.5, 0.3125, 0.5833, 0.2812, 0.5833, 0.2812, 0.5, 0.3125, 0.5833, 0.3125, 0.6667, 0.2812, 0.6667, 0.2812, 0.5833, 0.3125, 0.6667, 0.3125, 0.75, 0.2812, 0.75, 0.2812, 0.6667, 0.3125, 0.75, 0.3125, 0.8333, 0.2812, 0.8333, 0.2812, 0.75, 0.3125, 0.8333, 0.3125, 0.9167, 0.2812, 0.9167, 0.2812, 0.8333, 0.3438, 0.5, 0.3438, 0.5833, 0.3125, 0.5833, 0.3125, 0.5, 0.3438, 0.5833, 0.3437, 0.6667, 0.3125, 0.6667, 0.3125, 0.5833, 0.3437, 0.6667, 0.3437, 0.75, 0.3125, 0.75, 0.3125, 0.6667, 0.3437, 0.75, 0.3437, 0.8333, 0.3125, 0.8333, 0.3125, 0.75, 0.3437, 0.8333, 0.3437, 0.9167, 0.3125, 0.9167, 0.3125, 0.8333, 0.375, 0.5, 0.375, 0.5833, 0.3438, 0.5833, 0.3438, 0.5, 0.375, 0.5833, 0.375, 0.6667, 0.3437, 0.6667, 0.3438, 0.5833, 0.375, 0.6667, 0.375, 0.75, 0.3437, 0.75, 0.3437, 0.6667, 0.375, 0.75, 0.375, 0.8333, 0.3437, 0.8333, 0.3437, 0.75, 0.375, 0.8333, 0.375, 0.9167, 0.3437, 0.9167, 0.3437, 0.8333, 0.4062, 0.5, 0.4062, 0.5833, 0.375, 0.5833, 0.375, 0.5, 0.4062, 0.5833, 0.4062, 0.6667, 0.375, 0.6667, 0.375, 0.5833, 0.4062, 0.6667, 0.4063, 0.75, 0.375, 0.75, 0.375, 0.6667, 0.4063, 0.75, 0.4063, 0.8333, 0.375, 0.8333, 0.375, 0.75, 0.4063, 0.8333, 0.4062, 0.9167, 0.375, 0.9167, 0.375, 0.8333, 0.4375, 0.5, 0.4375, 0.5833, 0.4062, 0.5833, 0.4062, 0.5, 0.4375, 0.5833, 0.4375, 0.6667, 0.4062, 0.6667, 0.4062, 0.5833, 0.4375, 0.6667, 0.4375, 0.75, 0.4063, 0.75, 0.4062, 0.6667, 0.4375, 0.75, 0.4375, 0.8333, 0.4063, 0.8333, 0.4063, 0.75, 0.4375, 0.8333, 0.4375, 0.9167, 0.4062, 0.9167, 0.4063, 0.8333, 0.4688, 0.5, 0.4688, 0.5833, 0.4375, 0.5833, 0.4375, 0.5, 0.4688, 0.5833, 0.4687, 0.6667, 0.4375, 0.6667, 0.4375, 0.5833, 0.4687, 0.6667, 0.4688, 0.75, 0.4375, 0.75, 0.4375, 0.6667, 0.4688, 0.75, 0.4688, 0.8333, 0.4375, 0.8333, 0.4375, 0.75, 0.4688, 0.8333, 0.4688, 0.9167, 0.4375, 0.9167, 0.4375, 0.8333, 0.5, 0.5, 0.5, 0.5833, 0.4688, 0.5833, 0.4688, 0.5, 0.5, 0.5833, 0.5, 0.6667, 0.4687, 0.6667, 0.4688, 0.5833, 0.5, 0.6767, 0.516, 0.6767, 0.516, 0.6767, 0.5, 0.6767, 0.516, 0.75, 0.516, 0.8233, 0.516, 0.8233, 0.516, 0.75, 0.5, 0.8333, 0.5, 0.9167, 0.4688, 0.9167, 0.4688, 0.8333, 0.5312, 0.5, 0.5312, 0.5833, 0.5, 0.5833, 0.5, 0.5, 0.5312, 0.5833, 0.5312, 0.6667, 0.5, 0.6667, 0.5, 0.5833, 0.516, 0.8233, 0.5, 0.8233, 0.5, 0.8233, 0.516, 0.8233, 0.516, 0.6767, 0.516, 0.75, 0.516, 0.75, 0.516, 0.6767, 0.5312, 0.8333, 0.5312, 0.9167, 0.5, 0.9167, 0.5, 0.8333, 0.5625, 0.5, 0.5625, 0.5833, 0.5312, 0.5833, 0.5312, 0.5, 0.5625, 0.5833, 0.5625, 0.6667, 0.5312, 0.6667, 0.5312, 0.5833, 0.5625, 0.6667, 0.5625, 0.75, 0.5312, 0.75, 0.5312, 0.6667, 0.5625, 0.75, 0.5625, 0.8333, 0.5312, 0.8333, 0.5312, 0.75, 0.5625, 0.8333, 0.5625, 0.9167, 0.5312, 0.9167, 0.5312, 0.8333, 0.5938, 0.5, 0.5938, 0.5833, 0.5625, 0.5833, 0.5625, 0.5, 0.5938, 0.5833, 0.5938, 0.6667, 0.5625, 0.6667, 0.5625, 0.5833, 0.5938, 0.6667, 0.5938, 0.75, 0.5625, 0.75, 0.5625, 0.6667, 0.5938, 0.75, 0.5938, 0.8333, 0.5625, 0.8333, 0.5625, 0.75, 0.5938, 0.8333, 0.5938, 0.9167, 0.5625, 0.9167, 0.5625, 0.8333, 0.625, 0.5, 0.625, 0.5833, 0.5938, 0.5833, 0.5938, 0.5, 0.625, 0.5833, 0.625, 0.6667, 0.5938, 0.6667, 0.5938, 0.5833, 0.625, 0.6667, 0.625, 0.75, 0.5938, 0.75, 0.5938, 0.6667, 0.625, 0.75, 0.625, 0.8333, 0.5938, 0.8333, 0.5938, 0.75, 0.625, 0.8333, 0.625, 0.9167, 0.5938, 0.9167, 0.5938, 0.8333, 0.6562, 0.5, 0.6562, 0.5833, 0.625, 0.5833, 0.625, 0.5, 0.6562, 0.5833, 0.6562, 0.6667, 0.625, 0.6667, 0.625, 0.5833, 0.6562, 0.6667, 0.6563, 0.75, 0.625, 0.75, 0.625, 0.6667, 0.6563, 0.75, 0.6563, 0.8333, 0.625, 0.8333, 0.625, 0.75, 0.6563, 0.8333, 0.6562, 0.9167, 0.625, 0.9167, 0.625, 0.8333, 0.6875, 0.5, 0.6875, 0.5833, 0.6562, 0.5833, 0.6562, 0.5, 0.6875, 0.5833, 0.6875, 0.6667, 0.6562, 0.6667, 0.6562, 0.5833, 0.6875, 0.6667, 0.6875, 0.75, 0.6563, 0.75, 0.6562, 0.6667, 0.6875, 0.75, 0.6875, 0.8333, 0.6563, 0.8333, 0.6563, 0.75, 0.6875, 0.8333, 0.6875, 0.9167, 0.6562, 0.9167, 0.6563, 0.8333, 0.7188, 0.5, 0.7188, 0.5833, 0.6875, 0.5833, 0.6875, 0.5, 0.7188, 0.5833, 0.7188, 0.6667, 0.6875, 0.6667, 0.6875, 0.5833, 0.7188, 0.6667, 0.7188, 0.75, 0.6875, 0.75, 0.6875, 0.6667, 0.7188, 0.75, 0.7188, 0.8333, 0.6875, 0.8333, 0.6875, 0.75, 0.7188, 0.8333, 0.7188, 0.9167, 0.6875, 0.9167, 0.6875, 0.8333, 0.75, 0.5, 0.75, 0.5833, 0.7188, 0.5833, 0.7188, 0.5, 0.75, 0.5833, 0.75, 0.6667, 0.7188, 0.6667, 0.7188, 0.5833, 0.75, 0.6667, 0.75, 0.75, 0.7188, 0.75, 0.7188, 0.6667, 0.75, 0.75, 0.75, 0.8333, 0.7188, 0.8333, 0.7188, 0.75, 0.75, 0.8333, 0.75, 0.9167, 0.7188, 0.9167, 0.7188, 0.8333, 0.7812, 0.5, 0.7812, 0.5833, 0.75, 0.5833, 0.75, 0.5, 0.7812, 0.5833, 0.7812, 0.6667, 0.75, 0.6667, 0.75, 0.5833, 0.7812, 0.6667, 0.7812, 0.75, 0.75, 0.75, 0.75, 0.6667, 0.7812, 0.75, 0.7812, 0.8333, 0.75, 0.8333, 0.75, 0.75, 0.7812, 0.8333, 0.7812, 0.9167, 0.75, 0.9167, 0.75, 0.8333, 0.8125, 0.5, 0.8125, 0.5833, 0.7812, 0.5833, 0.7812, 0.5, 0.8125, 0.5833, 0.8125, 0.6667, 0.7812, 0.6667, 0.7812, 0.5833, 0.8125, 0.6667, 0.8125, 0.75, 0.7812, 0.75, 0.7812, 0.6667, 0.8125, 0.75, 0.8125, 0.8333, 0.7812, 0.8333, 0.7812, 0.75, 0.8125, 0.8333, 0.8125, 0.9167, 0.7812, 0.9167, 0.7812, 0.8333, 0.8438, 0.5, 0.8438, 0.5833, 0.8125, 0.5833, 0.8125, 0.5, 0.8438, 0.5833, 0.8437, 0.6667, 0.8125, 0.6667, 0.8125, 0.5833, 0.8437, 0.6667, 0.8438, 0.75, 0.8125, 0.75, 0.8125, 0.6667, 0.8438, 0.75, 0.8438, 0.8333, 0.8125, 0.8333, 0.8125, 0.75, 0.8438, 0.8333, 0.8438, 0.9167, 0.8125, 0.9167, 0.8125, 0.8333, 0.875, 0.5, 0.875, 0.5833, 0.8438, 0.5833, 0.8438, 0.5, 0.875, 0.5833, 0.875, 0.6667, 0.8437, 0.6667, 0.8438, 0.5833, 0.875, 0.6667, 0.875, 0.75, 0.8438, 0.75, 0.8437, 0.6667, 0.875, 0.75, 0.875, 0.8333, 0.8438, 0.8333, 0.8438, 0.75, 0.875, 0.8333, 0.875, 0.9167, 0.8438, 0.9167, 0.8438, 0.8333, 0.9062, 0.5, 0.9062, 0.5833, 0.875, 0.5833, 0.875, 0.5, 0.9062, 0.5833, 0.9062, 0.6667, 0.875, 0.6667, 0.875, 0.5833, 0.9062, 0.6667, 0.9062, 0.75, 0.875, 0.75, 0.875, 0.6667, 0.9062, 0.75, 0.9062, 0.8333, 0.875, 0.8333, 0.875, 0.75, 0.9062, 0.8333, 0.9062, 0.9167, 0.875, 0.9167, 0.875, 0.8333, 0.9375, 0.5, 0.9375, 0.5833, 0.9062, 0.5833, 0.9062, 0.5, 0.9375, 0.5833, 0.9375, 0.6667, 0.9062, 0.6667, 0.9062, 0.5833, 0.9375, 0.6667, 0.9375, 0.75, 0.9062, 0.75, 0.9062, 0.6667, 0.9375, 0.75, 0.9375, 0.8333, 0.9062, 0.8333, 0.9062, 0.75, 0.9375, 0.8333, 0.9375, 0.9167, 0.9062, 0.9167, 0.9062, 0.8333, 0.9688, 0.5, 0.9688, 0.5833, 0.9375, 0.5833, 0.9375, 0.5, 0.9688, 0.5833, 0.9688, 0.6667, 0.9375, 0.6667, 0.9375, 0.5833, 0.9688, 0.6667, 0.9688, 0.75, 0.9375, 0.75, 0.9375, 0.6667, 0.9688, 0.75, 0.9688, 0.8333, 0.9375, 0.8333, 0.9375, 0.75, 0.9688, 0.8333, 0.9688, 0.9167, 0.9375, 0.9167, 0.9375, 0.8333, 1.0, 0.5, 1.0, 0.5833, 0.9688, 0.5833, 0.9688, 0.5, 1.0, 0.5833, 1.0, 0.6667, 0.9688, 0.6667, 0.9688, 0.5833, 1.0, 0.6667, 1.0, 0.75, 0.9688, 0.75, 0.9688, 0.6667, 1.0, 0.75, 1.0, 0.8333, 0.9688, 0.8333, 0.9688, 0.75, 1.0, 0.8333, 1.0, 0.9167, 0.9688, 0.9167, 0.9688, 0.8333, 0.516, 0.8233, 0.516, 0.75, 0.5312, 0.75, 0.5312, 0.8333, 0.516, 0.75, 0.516, 0.6767, 0.5312, 0.6667, 0.5312, 0.75, 0.484, 0.75, 0.484, 0.8233, 0.4688, 0.8333, 0.4688, 0.75, 0.484, 0.6767, 0.484, 0.75, 0.4688, 0.75, 0.4687, 0.6667, 0.5, 0.6767, 0.484, 0.6767, 0.4687, 0.6667, 0.5, 0.6667, 0.484, 0.8233, 0.5, 0.8233, 0.5, 0.8333, 0.4688, 0.8333, 0.516, 0.6767, 0.5, 0.6767, 0.5, 0.6667, 0.5312, 0.6667, 0.5, 0.8233, 0.516, 0.8233, 0.5312, 0.8333, 0.5, 0.8333, 0.2812, 0.5, 0.25, 0.5, 0.25, 0.5, 0.2812, 0.5, 0.5625, 0.5, 0.5312, 0.5, 0.5312, 0.5, 0.5625, 0.5, 0.2812, 0.5, 0.25, 0.5, 0.25, 0.5, 0.2812, 0.5, 0.9688, 0.5, 0.9375, 0.5, 0.9375, 0.5, 0.9688, 0.5, 0.6875, 0.5, 0.6562, 0.5, 0.6562, 0.5, 0.6875, 0.5, 0.4062, 0.5, 0.375, 0.5, 0.375, 0.5, 0.4062, 0.5, 0.125, 0.5, 0.09375, 0.5, 0.09375, 0.5, 0.125, 0.5, 0.8125, 0.5, 0.7812, 0.5, 0.7812, 0.5, 0.8125, 0.5, 0.5312, 0.5, 0.5, 0.5, 0.5, 0.5, 0.5312, 0.5, 0.25, 0.5, 0.2188, 0.5, 0.2188, 0.5, 0.25, 0.5, 0.9375, 0.5, 0.9062, 0.5, 0.9062, 0.5, 0.9375, 0.5, 0.6562, 0.5, 0.625, 0.5, 0.625, 0.5, 0.6562, 0.5, 0.375, 0.5, 0.3438, 0.5, 0.3438, 0.5, 0.375, 0.5, 0.09375, 0.5, 0.0625, 0.5, 0.0625, 0.5, 0.09375, 0.5, 0.7812, 0.5, 0.75, 0.5, 0.75, 0.5, 0.7812, 0.5, 0.5, 0.5, 0.4688, 0.5, 0.4688, 0.5, 0.5, 0.5, 0.2188, 0.5, 0.1875, 0.5, 0.1875, 0.5, 0.2188, 0.5, 0.9062, 0.5, 0.875, 0.5, 0.875, 0.5, 0.9062, 0.5, 0.625, 0.5, 0.5938, 0.5, 0.5938, 0.5, 0.625, 0.5, 0.3438, 0.5, 0.3125, 0.5, 0.3125, 0.5, 0.3438, 0.5, 0.0625, 0.5, 0.03125, 0.5, 0.03125, 0.5, 0.0625, 0.5, 0.75, 0.5, 0.7188, 0.5, 0.7188, 0.5, 0.75, 0.5, 0.4688, 0.5, 0.4375, 0.5, 0.4375, 0.5, 0.4688, 0.5, 0.1875, 0.5, 0.1562, 0.5, 0.1562, 0.5, 0.1875, 0.5, 0.875, 0.5, 0.8438, 0.5, 0.8438, 0.5, 0.875, 0.5, 0.5938, 0.5, 0.5625, 0.5, 0.5625, 0.5, 0.5938, 0.5, 0.3125, 0.5, 0.2812, 0.5, 0.2812, 0.5, 0.3125, 0.5, 1.0, 0.5, 0.9688, 0.5, 0.9688, 0.5, 1.0, 0.5, 0.03125, 0.5, 0.0, 0.5, 0.0, 0.5, 0.03125, 0.5, 0.7188, 0.5, 0.6875, 0.5, 0.6875, 0.5, 0.7188, 0.5, 0.4375, 0.5, 0.4062, 0.5, 0.4062, 0.5, 0.4375, 0.5, 0.1562, 0.5, 0.125, 0.5, 0.125, 0.5, 0.1562, 0.5, 0.75, 0.49, 0.7968, 0.4854, 0.8418, 0.4717, 0.8833, 0.4496, 0.9197, 0.4197, 0.9496, 0.3833, 0.9717, 0.3418, 0.9854, 0.2968, 0.99, 0.25, 0.9854, 0.2032, 0.9717, 0.1582, 0.9496, 0.1167, 0.9197, 0.08029, 0.8833, 0.05045, 0.8418, 0.02827, 0.7968, 0.01461, 0.75, 0.01, 0.7032, 0.01461, 0.6582, 0.02827, 0.6167, 0.05045, 0.5803, 0.08029, 0.5504, 0.1167, 0.5283, 0.1582, 0.5146, 0.2032, 0.51, 0.25, 0.5146, 0.2968, 0.5283, 0.3418, 0.5504, 0.3833, 0.5803, 0.4197, 0.6167, 0.4496, 0.6582, 0.4717, 0.7032, 0.4854, 0.6875, 0.5, 0.6562, 0.5, 0.6562, 0.5, 0.6875, 0.5, 0.25, 0.5, 0.2188, 0.5, 0.2188, 0.5, 0.25, 0.5, 0.6562, 0.5, 0.625, 0.5, 0.625, 0.5, 0.6562, 0.5, 0.2188, 0.5, 0.1875, 0.5, 0.1875, 0.5, 0.2188, 0.5, 0.625, 0.5, 0.5938, 0.5, 0.5938, 0.5, 0.625, 0.5, 0.1875, 0.5, 0.1562, 0.5, 0.1562, 0.5, 0.1875, 0.5, 0.5938, 0.5, 0.5625, 0.5, 0.5625, 0.5, 0.5938, 0.5, 1.0, 0.5, 0.9688, 0.5, 0.9688, 0.5, 1.0, 0.5, 0.1562, 0.5, 0.125, 0.5, 0.125, 0.5, 0.1562, 0.5, 0.5625, 0.5, 0.5312, 0.5, 0.5312, 0.5, 0.5625, 0.5, 0.9688, 0.5, 0.9375, 0.5, 0.9375, 0.5, 0.9688, 0.5, 0.125, 0.5, 0.09375, 0.5, 0.09375, 0.5, 0.125, 0.5, 0.5312, 0.5, 0.5, 0.5, 0.5, 0.5, 0.5312, 0.5, 0.9375, 0.5, 0.9062, 0.5, 0.9062, 0.5, 0.9375, 0.5, 0.09375, 0.5, 0.0625, 0.5, 0.0625, 0.5, 0.09375, 0.5, 0.5, 0.5, 0.4688, 0.5, 0.4688, 0.5, 0.5, 0.5, 0.9062, 0.5, 0.875, 0.5, 0.875, 0.5, 0.9062, 0.5, 0.0625, 0.5, 0.03125, 0.5, 0.03125, 0.5, 0.0625, 0.5, 0.4688, 0.5, 0.4375, 0.5, 0.4375, 0.5, 0.4688, 0.5, 0.875, 0.5, 0.8438, 0.5, 0.8438, 0.5, 0.875, 0.5, 0.03125, 0.5, 0.0, 0.5, 0.0, 0.5, 0.03125, 0.5, 0.4375, 0.5, 0.4062, 0.5, 0.4062, 0.5, 0.4375, 0.5, 0.8438, 0.5, 0.8125, 0.5, 0.8125, 0.5, 0.8438, 0.5, 0.4062, 0.5, 0.375, 0.5, 0.375, 0.5, 0.4062, 0.5, 0.8125, 0.5, 0.7812, 0.5, 0.7812, 0.5, 0.8125, 0.5, 0.375, 0.5, 0.3438, 0.5, 0.3438, 0.5, 0.375, 0.5, 0.7812, 0.5, 0.75, 0.5, 0.75, 0.5, 0.7812, 0.5, 0.3438, 0.5, 0.3125, 0.5, 0.3125, 0.5, 0.3438, 0.5, 0.75, 0.5, 0.7188, 0.5, 0.7188, 0.5, 0.75, 0.5, 0.3125, 0.5, 0.2812, 0.5, 0.2812, 0.5, 0.3125, 0.5, 0.7188, 0.5, 0.6875, 0.5, 0.6875, 0.5, 0.7188, 0.5, 0.516, 0.75, 0.516, 0.8233, 0.516, 0.8233, 0.516, 0.75, 0.516, 0.8233, 0.5, 0.8233, 0.5, 0.8233, 0.516, 0.8233, 0.5, 0.6767, 0.516, 0.6767, 0.516, 0.6767, 0.5, 0.6767, 0.5, 0.8233, 0.484, 0.8233, 0.484, 0.8233, 0.5, 0.8233, 0.484, 0.6767, 0.5, 0.6767, 0.5, 0.6767, 0.484, 0.6767, 0.484, 0.8233, 0.484, 0.75, 0.484, 0.75, 0.484, 0.8233, 0.5, 0.6767, 0.516, 0.6767, 0.516, 0.6767, 0.5, 0.6767, 0.516, 0.6767, 0.516, 0.75, 0.516, 0.75, 0.516, 0.6767, 0.5, 0.8233, 0.484, 0.8233, 0.484, 0.8233, 0.5, 0.8233, 0.484, 0.8233, 0.484, 0.75, 0.484, 0.75, 0.484, 0.8233, 0.484, 0.6767, 0.5, 0.6767, 0.5, 0.6767, 0.484, 0.6767, 0.484, 0.75, 0.484, 0.6767, 0.484, 0.6767, 0.484, 0.75, 0.516, 0.8233, 0.5, 0.8233, 0.5, 0.8233, 0.516, 0.8233, 0.516, 0.75, 0.516, 0.8233, 0.516, 0.8233, 0.516, 0.75, 0.484, 0.8233, 0.484, 0.75, 0.484, 0.75, 0.484, 0.8233, 0.516, 0.6767, 0.516, 0.6767, 0.516, 0.6767, 0.516, 0.6767, 0.516, 0.75, 0.516, 0.8233, 0.516, 0.8233, 0.516, 0.75, 0.516, 0.8233, 0.5, 0.8233, 0.5, 0.8233, 0.516, 0.8233, 0.5, 0.8233, 0.484, 0.8233, 0.484, 0.8233, 0.5, 0.8233, 0.484, 0.75, 0.484, 0.6767, 0.484, 0.6767, 0.484, 0.75, 0.5, 0.8233, 0.484, 0.8233, 0.484, 0.8233, 0.5, 0.8233, 0.484, 0.75, 0.484, 0.6767, 0.484, 0.6767, 0.484, 0.75, 0.516, 0.6767, 0.516, 0.75, 0.516, 0.75, 0.516, 0.6767, 0.516, 0.6767, 0.5, 0.6767, 0.5, 0.6767, 0.516, 0.6767, 0.484, 0.6767, 0.5, 0.6767, 0.5, 0.6767, 0.484, 0.6767, 0.5, 0.6767, 0.516, 0.6767, 0.516, 0.6767, 0.5, 0.6767, 0.516, 0.6767, 0.516, 0.75, 0.516, 0.75, 0.516, 0.6767, 0.484, 0.75, 0.484, 0.6767, 0.484, 0.6767, 0.484, 0.75, 0.5, 0.8233, 0.484, 0.8233, 0.484, 0.8233, 0.5, 0.8233, 0.516, 0.8233, 0.5, 0.8233, 0.5, 0.8233, 0.516, 0.8233, 0.516, 0.75, 0.516, 0.8233, 0.516, 0.8233, 0.516, 0.75, 0.484, 0.8233, 0.484, 0.75, 0.484, 0.75, 0.484, 0.8233, 0.516, 0.6767, 0.516, 0.6767, 0.516, 0.75, 0.516, 0.75, 0.5, 0.8233, 0.484, 0.8233, 0.484, 0.8233, 0.5, 0.8233, 0.516, 0.8233, 0.5, 0.8233, 0.5, 0.8233, 0.516, 0.8233, 0.516, 0.75, 0.516, 0.8233, 0.516, 0.8233, 0.516, 0.75, 0.484, 0.8233, 0.484, 0.75, 0.484, 0.75, 0.484, 0.8233, 0.484, 0.6767, 0.5, 0.6767, 0.5, 0.6767, 0.484, 0.6767, 0.484, 0.6767, 0.484, 0.6767, 0.484, 0.6767, 0.484, 0.6767, 0.5, 0.6767, 0.5, 0.75, 0.484, 0.75, 0.484, 0.6767, 0.5, 0.75, 0.5, 0.8233, 0.484, 0.8233, 0.484, 0.75, 0.516, 0.6767, 0.516, 0.75, 0.5, 0.75, 0.5, 0.6767, 0.516, 0.75, 0.516, 0.8233, 0.5, 0.8233, 0.5, 0.75, 0.484, 0.8233, 0.484, 0.75, 0.484, 0.75, 0.484, 0.8233, 0.484, 0.6767, 0.5, 0.6767, 0.5, 0.6767, 0.484, 0.6767, 0.484, 0.75, 0.484, 0.6767, 0.484, 0.6767, 0.484, 0.75, 0.516, 0.6767, 0.516, 0.75, 0.516, 0.75, 0.516, 0.6767, 0.5, 0.6767, 0.516, 0.6767, 0.516, 0.6767, 0.5, 0.6767, 0.484, 0.6767, 0.5, 0.6767, 0.5, 0.6767, 0.484, 0.6767, 0.5, 0.6767, 0.484, 0.6767, 0.484, 0.6767, 0.5, 0.6767, 0.484, 0.8233, 0.484, 0.75, 0.484, 0.75, 0.484, 0.8233, 0.484, 0.8233, 0.484, 0.75, 0.484, 0.75, 0.484, 0.8233, 0.516, 0.75, 0.516, 0.8233, 0.516, 0.8233, 0.516, 0.75, 0.516, 0.75, 0.516, 0.8233, 0.516, 0.8233, 0.516, 0.75, 0.516, 0.8233, 0.5, 0.8233, 0.5, 0.8233, 0.516, 0.8233, 0.516, 0.8233, 0.5, 0.8233, 0.5, 0.8233, 0.516, 0.8233, 0.5, 0.8233, 0.484, 0.8233, 0.484, 0.8233, 0.5, 0.8233, 0.5, 0.8233, 0.484, 0.8233, 0.484, 0.8233, 0.5, 0.8233, 0.484, 0.75, 0.484, 0.6767, 0.484, 0.6767, 0.484, 0.75, 0.516, 0.6767, 0.516, 0.75, 0.516, 0.75, 0.516, 0.6767, 0.5, 0.6767, 0.484, 0.6767, 0.484, 0.6767, 0.5, 0.6767, 0.5, 0.6767, 0.516, 0.6767, 0.516, 0.6767, 0.5, 0.6767, 0.484, 0.6767, 0.5, 0.6767, 0.5, 0.6767, 0.484, 0.6767, 0.484, 0.6767, 0.516, 0.6767, 0.516, 0.6767, 0.484, 0.6767, 0.484, 0.6767, 0.484, 0.6767, 0.484, 0.6767, 0.484, 0.6767, 0.484, 0.6767, 0.484, 0.6767, 0.484, 0.6767, 0.484, 0.6767, 0.516, 0.6767, 0.516, 0.6767, 0.516, 0.6767, 0.516, 0.6767, 0.484, 0.6767, 0.484, 0.6767, 0.484, 0.6767, 0.484, 0.6767, 0.484, 0.6767, 0.484, 0.6767, 0.484, 0.6767, 0.484, 0.6767, 0.484, 0.6767, 0.484, 0.6767, 0.484, 0.6767, 0.484, 0.6767, 0.484, 0.6767, 0.5, 0.6767, 0.5, 0.6767, 0.484, 0.6767, 0.5, 0.6767, 0.5, 0.6767, 0.5, 0.6767, 0.5, 0.6767, 0.484, 0.6767, 0.484, 0.6767, 0.484, 0.75, 0.484, 0.75, 0.484, 0.75, 0.484, 0.6767, 0.516, 0.6767, 0.516, 0.6767, 0.516, 0.6767, 0.516, 0.6767, 0.516, 0.6767, 0.484, 0.6767, 0.484, 0.6767, 0.516, 0.6767, 0.484, 0.6767, 0.484, 0.6767, 0.484, 0.6767, 0.484, 0.6767])
me_x.update()

# ---- objects
ob_light = bpy.data.objects.new('Light', light_light)
ob_camera = bpy.data.objects.new('Camera', cam_camera)
ob_x = bpy.data.objects.new('柱体', me_x)
ob_x_1 = bpy.data.objects.new('空物体', None)
ob_001 = bpy.data.objects.new('空物体.001', None)

# ---- transforms, parenting, visibility, modifiers, constraints
ob_light.location = (4.076, 1.005, 5.904)
ob_light.rotation_euler = (0.6503, 0.05522, 1.866)
ob_light.lock_rotations_4d = False
ob_light.empty_display_type = 'ARROWS'
ob_light.color = (0.0, 0.0, 0.0, 0.0)
ob_light.lineart.crease_threshold = 0.0
ob_camera.location = (7.359, -6.926, 4.958)
ob_camera.rotation_euler = (1.109, 0.0, 0.8149)
ob_camera.lock_rotations_4d = False
ob_camera.empty_display_type = 'ARROWS'
ob_camera.color = (0.0, 0.0, 0.0, 0.0)
ob_camera.display_type = 'WIRE'
ob_camera.lineart.crease_threshold = 0.0
ob_x.location = (0.0, 0.0, 0.8416)
ob_x.scale = (0.5853, 0.5712, 0.7748)
ob_x_1.location = (3.096, -0.5923, 0.0)
ob_x_1.rotation_euler = (1.571, 0.0, 1.571)
ob_x_1.empty_display_type = 'IMAGE'
ob_x_1.empty_display_size = 5.0
ob_x_1.hide_select = True
ob_001.location = (0.0, 1.817, 0.0)
ob_001.rotation_euler = (1.571, 0.0, 0.0)
ob_001.empty_display_type = 'IMAGE'
ob_001.empty_display_size = 5.0
ob_001.hide_select = True

# ---- collection membership
col_collection.objects.link(ob_light)
col_collection.objects.link(ob_camera)
col_collection.objects.link(ob_x)
col_collection.objects.link(ob_x_1)
col_collection.objects.link(ob_001)

# ---- scene / render settings (as saved in the file)
scene.camera = ob_camera
scene.frame_start = 1; scene.frame_end = 250; scene.frame_set(1)
scene.render.engine = 'BLENDER_EEVEE_NEXT'
bpy.context.view_layer.update()
